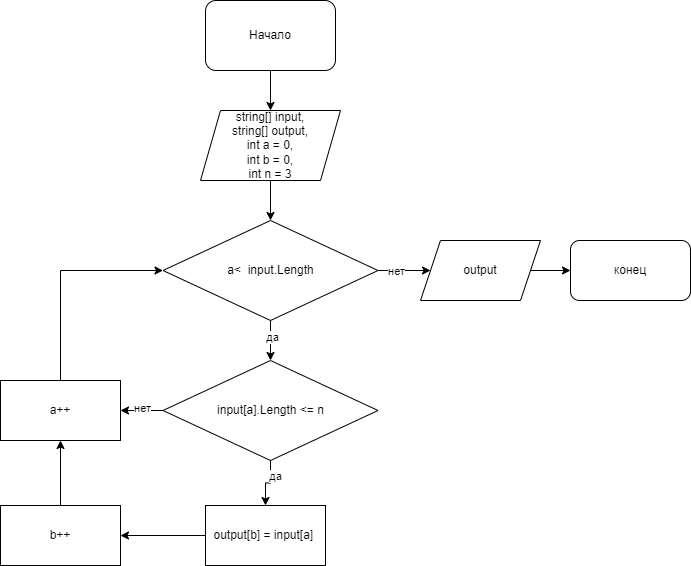

The diagram above was exported from draw.io. Its source (the exported page's mxGraphModel, read from the mxfile embedded in the PNG):
<mxGraphModel dx="1278" dy="649" grid="1" gridSize="10" guides="1" tooltips="1" connect="1" arrows="1" fold="1" page="1" pageScale="1" pageWidth="827" pageHeight="1169" math="0" shadow="0">
  <root>
    <mxCell id="0" />
    <mxCell id="1" parent="0" />
    <mxCell id="C7w_M6VZB5JDLxpNxPmA-1" value="Начало" style="rounded=1;whiteSpace=wrap;html=1;" parent="1" vertex="1">
      <mxGeometry x="315" y="80" width="130" height="70" as="geometry" />
    </mxCell>
    <mxCell id="C7w_M6VZB5JDLxpNxPmA-2" value="string[] input,&lt;br&gt;string[] output,&lt;br&gt;int a = 0,&lt;br&gt;int b = 0,&lt;br&gt;int n = 3" style="shape=parallelogram;perimeter=parallelogramPerimeter;whiteSpace=wrap;html=1;fixedSize=1;" parent="1" vertex="1">
      <mxGeometry x="310" y="190" width="140" height="70" as="geometry" />
    </mxCell>
    <mxCell id="C7w_M6VZB5JDLxpNxPmA-5" value="" style="edgeStyle=orthogonalEdgeStyle;rounded=0;orthogonalLoop=1;jettySize=auto;html=1;" parent="1" source="C7w_M6VZB5JDLxpNxPmA-3" target="C7w_M6VZB5JDLxpNxPmA-4" edge="1">
      <mxGeometry relative="1" as="geometry" />
    </mxCell>
    <mxCell id="C7w_M6VZB5JDLxpNxPmA-20" value="нет" style="edgeLabel;html=1;align=center;verticalAlign=middle;resizable=0;points=[];" parent="C7w_M6VZB5JDLxpNxPmA-5" vertex="1" connectable="0">
      <mxGeometry x="-0.3268" relative="1" as="geometry">
        <mxPoint as="offset" />
      </mxGeometry>
    </mxCell>
    <mxCell id="C7w_M6VZB5JDLxpNxPmA-19" value="" style="edgeStyle=orthogonalEdgeStyle;rounded=0;orthogonalLoop=1;jettySize=auto;html=1;" parent="1" source="C7w_M6VZB5JDLxpNxPmA-3" target="C7w_M6VZB5JDLxpNxPmA-18" edge="1">
      <mxGeometry relative="1" as="geometry" />
    </mxCell>
    <mxCell id="C7w_M6VZB5JDLxpNxPmA-21" value="да" style="edgeLabel;html=1;align=center;verticalAlign=middle;resizable=0;points=[];" parent="C7w_M6VZB5JDLxpNxPmA-19" vertex="1" connectable="0">
      <mxGeometry x="-0.2" y="1" relative="1" as="geometry">
        <mxPoint as="offset" />
      </mxGeometry>
    </mxCell>
    <mxCell id="C7w_M6VZB5JDLxpNxPmA-3" value="a&amp;lt; &amp;nbsp;input.Length" style="rhombus;whiteSpace=wrap;html=1;" parent="1" vertex="1">
      <mxGeometry x="272.5" y="300" width="215" height="100" as="geometry" />
    </mxCell>
    <mxCell id="C7w_M6VZB5JDLxpNxPmA-8" value="" style="edgeStyle=orthogonalEdgeStyle;rounded=0;orthogonalLoop=1;jettySize=auto;html=1;" parent="1" source="C7w_M6VZB5JDLxpNxPmA-4" target="C7w_M6VZB5JDLxpNxPmA-7" edge="1">
      <mxGeometry relative="1" as="geometry" />
    </mxCell>
    <mxCell id="C7w_M6VZB5JDLxpNxPmA-4" value="output" style="shape=parallelogram;perimeter=parallelogramPerimeter;whiteSpace=wrap;html=1;fixedSize=1;" parent="1" vertex="1">
      <mxGeometry x="530" y="320" width="120" height="60" as="geometry" />
    </mxCell>
    <mxCell id="C7w_M6VZB5JDLxpNxPmA-7" value="конец" style="rounded=1;whiteSpace=wrap;html=1;" parent="1" vertex="1">
      <mxGeometry x="680" y="320" width="120" height="60" as="geometry" />
    </mxCell>
    <mxCell id="C7w_M6VZB5JDLxpNxPmA-9" value="" style="endArrow=classic;html=1;rounded=0;exitX=0.5;exitY=1;exitDx=0;exitDy=0;entryX=0.5;entryY=0;entryDx=0;entryDy=0;" parent="1" source="C7w_M6VZB5JDLxpNxPmA-1" target="C7w_M6VZB5JDLxpNxPmA-2" edge="1">
      <mxGeometry width="50" height="50" relative="1" as="geometry">
        <mxPoint x="430" y="420" as="sourcePoint" />
        <mxPoint x="480" y="370" as="targetPoint" />
      </mxGeometry>
    </mxCell>
    <mxCell id="C7w_M6VZB5JDLxpNxPmA-10" value="" style="endArrow=classic;html=1;rounded=0;exitX=0.5;exitY=1;exitDx=0;exitDy=0;entryX=0.5;entryY=0;entryDx=0;entryDy=0;" parent="1" source="C7w_M6VZB5JDLxpNxPmA-2" target="C7w_M6VZB5JDLxpNxPmA-3" edge="1">
      <mxGeometry width="50" height="50" relative="1" as="geometry">
        <mxPoint x="430" y="420" as="sourcePoint" />
        <mxPoint x="480" y="370" as="targetPoint" />
      </mxGeometry>
    </mxCell>
    <mxCell id="C7w_M6VZB5JDLxpNxPmA-23" value="" style="edgeStyle=orthogonalEdgeStyle;rounded=0;orthogonalLoop=1;jettySize=auto;html=1;" parent="1" source="C7w_M6VZB5JDLxpNxPmA-18" target="C7w_M6VZB5JDLxpNxPmA-22" edge="1">
      <mxGeometry relative="1" as="geometry" />
    </mxCell>
    <mxCell id="C7w_M6VZB5JDLxpNxPmA-24" value="да" style="edgeLabel;html=1;align=center;verticalAlign=middle;resizable=0;points=[];" parent="C7w_M6VZB5JDLxpNxPmA-23" vertex="1" connectable="0">
      <mxGeometry x="-0.4" y="4" relative="1" as="geometry">
        <mxPoint as="offset" />
      </mxGeometry>
    </mxCell>
    <mxCell id="C7w_M6VZB5JDLxpNxPmA-28" value="" style="edgeStyle=orthogonalEdgeStyle;rounded=0;orthogonalLoop=1;jettySize=auto;html=1;" parent="1" source="C7w_M6VZB5JDLxpNxPmA-18" target="C7w_M6VZB5JDLxpNxPmA-27" edge="1">
      <mxGeometry relative="1" as="geometry" />
    </mxCell>
    <mxCell id="C7w_M6VZB5JDLxpNxPmA-29" value="нет" style="edgeLabel;html=1;align=center;verticalAlign=middle;resizable=0;points=[];" parent="C7w_M6VZB5JDLxpNxPmA-28" vertex="1" connectable="0">
      <mxGeometry x="-0.0207" y="-3" relative="1" as="geometry">
        <mxPoint as="offset" />
      </mxGeometry>
    </mxCell>
    <mxCell id="C7w_M6VZB5JDLxpNxPmA-18" value="input[a].Length &amp;lt;= n" style="rhombus;whiteSpace=wrap;html=1;" parent="1" vertex="1">
      <mxGeometry x="272.5" y="440" width="215" height="100" as="geometry" />
    </mxCell>
    <mxCell id="C7w_M6VZB5JDLxpNxPmA-22" value="output[b] = input[a]&amp;nbsp;" style="whiteSpace=wrap;html=1;" parent="1" vertex="1">
      <mxGeometry x="315" y="585" width="120" height="60" as="geometry" />
    </mxCell>
    <mxCell id="C7w_M6VZB5JDLxpNxPmA-27" value="a++" style="whiteSpace=wrap;html=1;" parent="1" vertex="1">
      <mxGeometry x="110" y="460" width="120" height="60" as="geometry" />
    </mxCell>
    <mxCell id="C7w_M6VZB5JDLxpNxPmA-31" value="" style="endArrow=classic;html=1;rounded=0;exitX=0.5;exitY=0;exitDx=0;exitDy=0;entryX=0;entryY=0.5;entryDx=0;entryDy=0;edgeStyle=orthogonalEdgeStyle;" parent="1" source="C7w_M6VZB5JDLxpNxPmA-27" target="C7w_M6VZB5JDLxpNxPmA-3" edge="1">
      <mxGeometry width="50" height="50" relative="1" as="geometry">
        <mxPoint x="430" y="440" as="sourcePoint" />
        <mxPoint x="480" y="390" as="targetPoint" />
      </mxGeometry>
    </mxCell>
    <mxCell id="C7w_M6VZB5JDLxpNxPmA-32" value="b++" style="rounded=0;whiteSpace=wrap;html=1;" parent="1" vertex="1">
      <mxGeometry x="110" y="585" width="120" height="60" as="geometry" />
    </mxCell>
    <mxCell id="C7w_M6VZB5JDLxpNxPmA-33" value="" style="endArrow=classic;html=1;rounded=0;exitX=0;exitY=0.5;exitDx=0;exitDy=0;entryX=1;entryY=0.5;entryDx=0;entryDy=0;" parent="1" source="C7w_M6VZB5JDLxpNxPmA-22" target="C7w_M6VZB5JDLxpNxPmA-32" edge="1">
      <mxGeometry width="50" height="50" relative="1" as="geometry">
        <mxPoint x="470" y="400" as="sourcePoint" />
        <mxPoint x="520" y="350" as="targetPoint" />
      </mxGeometry>
    </mxCell>
    <mxCell id="C7w_M6VZB5JDLxpNxPmA-34" value="" style="endArrow=classic;html=1;rounded=0;exitX=0.5;exitY=0;exitDx=0;exitDy=0;entryX=0.5;entryY=1;entryDx=0;entryDy=0;" parent="1" source="C7w_M6VZB5JDLxpNxPmA-32" target="C7w_M6VZB5JDLxpNxPmA-27" edge="1">
      <mxGeometry width="50" height="50" relative="1" as="geometry">
        <mxPoint x="470" y="400" as="sourcePoint" />
        <mxPoint x="520" y="350" as="targetPoint" />
      </mxGeometry>
    </mxCell>
  </root>
</mxGraphModel>